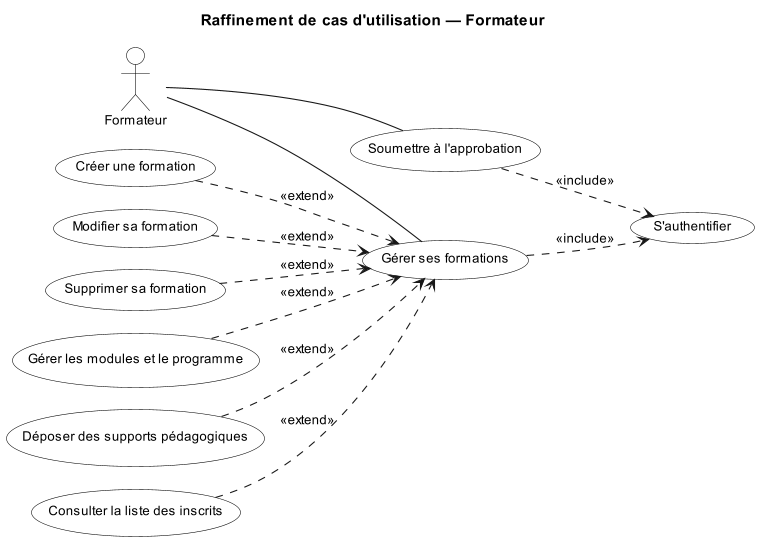

The diagram above was rendered by PlantUML. Its source (embedded in the PNG):
@startuml Sprint2_CasUtilisation_Formateur
title Raffinement de cas d'utilisation — Formateur

left to right direction

scale 0.7
skinparam dpi 150
skinparam actorStyle default
skinparam defaultFontName Arial
skinparam defaultFontSize 12
skinparam nodesep 20
skinparam ranksep 25

skinparam usecase {
    BackgroundColor White
    BorderColor Black
    FontColor Black
}
skinparam actor {
    BackgroundColor White
    BorderColor Black
    FontColor Black
}

actor "Formateur" as F

usecase "S'authentifier" as AUTH
usecase "Gérer ses formations" as UC1
usecase "Créer une formation" as UC1_1
usecase "Modifier sa formation" as UC1_2
usecase "Supprimer sa formation" as UC1_3
usecase "Gérer les modules et le programme" as UC1_4
usecase "Déposer des supports pédagogiques" as UC1_5
usecase "Consulter la liste des inscrits" as UC1_6
usecase "Soumettre à l'approbation" as UC2

F -- UC1
F -- UC2

UC1 ..> AUTH : <<include>>
UC2 ..> AUTH : <<include>>

UC1_1 ..> UC1 : <<extend>>
UC1_2 ..> UC1 : <<extend>>
UC1_3 ..> UC1 : <<extend>>
UC1_4 ..> UC1 : <<extend>>
UC1_5 ..> UC1 : <<extend>>
UC1_6 ..> UC1 : <<extend>>

@enduml